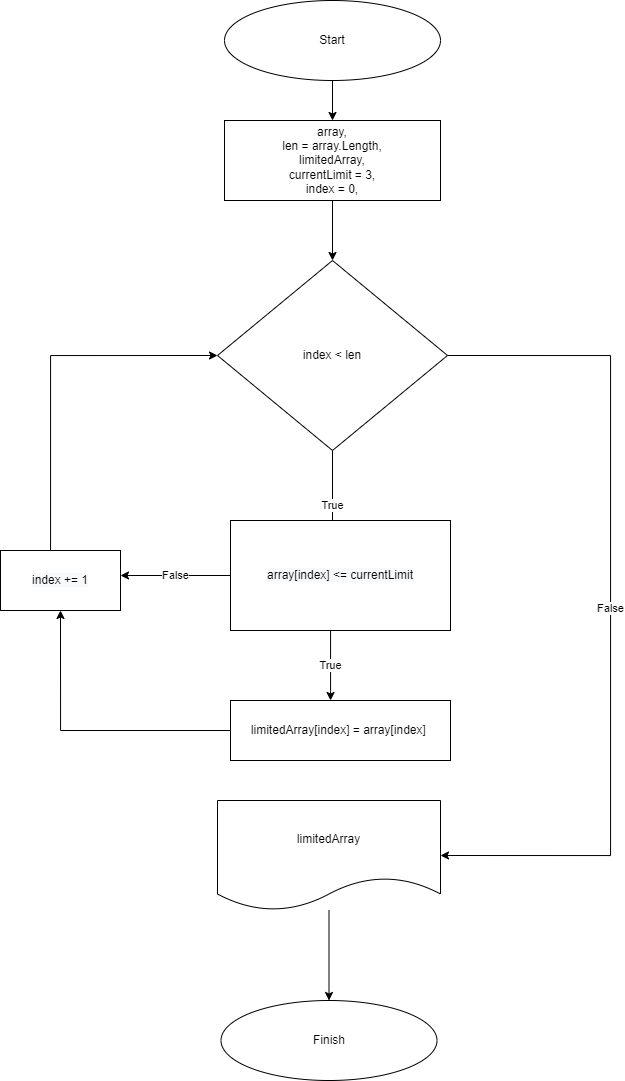

The diagram above was exported from draw.io. Its source (the exported page's mxGraphModel, read from the mxfile embedded in the PNG):
<mxGraphModel dx="1673" dy="1018" grid="1" gridSize="10" guides="1" tooltips="1" connect="1" arrows="1" fold="1" page="1" pageScale="1" pageWidth="827" pageHeight="1169" math="0" shadow="0">
  <root>
    <mxCell id="0" />
    <mxCell id="1" parent="0" />
    <mxCell id="p2TfuJjRVsxwMRN_BnvA-4" style="edgeStyle=orthogonalEdgeStyle;rounded=0;orthogonalLoop=1;jettySize=auto;html=1;entryX=0.5;entryY=0;entryDx=0;entryDy=0;" edge="1" parent="1" source="p2TfuJjRVsxwMRN_BnvA-1" target="p2TfuJjRVsxwMRN_BnvA-2">
      <mxGeometry relative="1" as="geometry" />
    </mxCell>
    <mxCell id="p2TfuJjRVsxwMRN_BnvA-1" value="Start" style="ellipse;whiteSpace=wrap;html=1;" vertex="1" parent="1">
      <mxGeometry x="294" y="50" width="216" height="80" as="geometry" />
    </mxCell>
    <mxCell id="p2TfuJjRVsxwMRN_BnvA-5" style="edgeStyle=orthogonalEdgeStyle;rounded=0;orthogonalLoop=1;jettySize=auto;html=1;entryX=0.5;entryY=0;entryDx=0;entryDy=0;" edge="1" parent="1" source="p2TfuJjRVsxwMRN_BnvA-2" target="p2TfuJjRVsxwMRN_BnvA-3">
      <mxGeometry relative="1" as="geometry" />
    </mxCell>
    <mxCell id="p2TfuJjRVsxwMRN_BnvA-2" value="array,&lt;br&gt;len = array.Length,&lt;br&gt;limitedArray,&lt;br&gt;currentLimit = 3,&lt;br&gt;index = 0," style="rounded=0;whiteSpace=wrap;html=1;" vertex="1" parent="1">
      <mxGeometry x="294" y="170" width="216" height="80" as="geometry" />
    </mxCell>
    <mxCell id="p2TfuJjRVsxwMRN_BnvA-6" value="True" style="edgeStyle=orthogonalEdgeStyle;rounded=0;orthogonalLoop=1;jettySize=auto;html=1;" edge="1" parent="1" source="p2TfuJjRVsxwMRN_BnvA-3">
      <mxGeometry relative="1" as="geometry">
        <mxPoint x="402" y="610" as="targetPoint" />
      </mxGeometry>
    </mxCell>
    <mxCell id="p2TfuJjRVsxwMRN_BnvA-7" value="False" style="edgeStyle=orthogonalEdgeStyle;rounded=0;orthogonalLoop=1;jettySize=auto;html=1;exitX=1;exitY=0.5;exitDx=0;exitDy=0;entryX=1;entryY=0.5;entryDx=0;entryDy=0;" edge="1" parent="1" source="p2TfuJjRVsxwMRN_BnvA-3" target="p2TfuJjRVsxwMRN_BnvA-9">
      <mxGeometry relative="1" as="geometry">
        <mxPoint x="670" y="405" as="targetPoint" />
        <Array as="points">
          <mxPoint x="680" y="405" />
          <mxPoint x="680" y="905" />
        </Array>
      </mxGeometry>
    </mxCell>
    <mxCell id="p2TfuJjRVsxwMRN_BnvA-3" value="index &amp;lt; len" style="rhombus;whiteSpace=wrap;html=1;" vertex="1" parent="1">
      <mxGeometry x="287" y="310" width="230" height="190" as="geometry" />
    </mxCell>
    <mxCell id="p2TfuJjRVsxwMRN_BnvA-11" style="edgeStyle=orthogonalEdgeStyle;rounded=0;orthogonalLoop=1;jettySize=auto;html=1;entryX=0.5;entryY=0;entryDx=0;entryDy=0;" edge="1" parent="1" source="p2TfuJjRVsxwMRN_BnvA-9" target="p2TfuJjRVsxwMRN_BnvA-10">
      <mxGeometry relative="1" as="geometry" />
    </mxCell>
    <mxCell id="p2TfuJjRVsxwMRN_BnvA-9" value="limitedArray" style="shape=document;whiteSpace=wrap;html=1;boundedLbl=1;" vertex="1" parent="1">
      <mxGeometry x="287" y="850" width="223" height="110" as="geometry" />
    </mxCell>
    <mxCell id="p2TfuJjRVsxwMRN_BnvA-10" value="Finish" style="ellipse;whiteSpace=wrap;html=1;" vertex="1" parent="1">
      <mxGeometry x="290.5" y="1050" width="216" height="80" as="geometry" />
    </mxCell>
    <mxCell id="p2TfuJjRVsxwMRN_BnvA-13" value="True" style="edgeStyle=orthogonalEdgeStyle;rounded=0;orthogonalLoop=1;jettySize=auto;html=1;" edge="1" parent="1" source="p2TfuJjRVsxwMRN_BnvA-12">
      <mxGeometry relative="1" as="geometry">
        <mxPoint x="400" y="750" as="targetPoint" />
        <Array as="points">
          <mxPoint x="400" y="740" />
        </Array>
      </mxGeometry>
    </mxCell>
    <mxCell id="p2TfuJjRVsxwMRN_BnvA-17" value="False" style="edgeStyle=orthogonalEdgeStyle;rounded=0;orthogonalLoop=1;jettySize=auto;html=1;" edge="1" parent="1" source="p2TfuJjRVsxwMRN_BnvA-12">
      <mxGeometry relative="1" as="geometry">
        <mxPoint x="190" y="625" as="targetPoint" />
      </mxGeometry>
    </mxCell>
    <mxCell id="p2TfuJjRVsxwMRN_BnvA-12" value="&lt;span style=&quot;color: rgb(0, 0, 0); font-family: Helvetica; font-size: 12px; font-style: normal; font-variant-ligatures: normal; font-variant-caps: normal; font-weight: 400; letter-spacing: normal; orphans: 2; text-align: center; text-indent: 0px; text-transform: none; widows: 2; word-spacing: 0px; -webkit-text-stroke-width: 0px; background-color: rgb(248, 249, 250); text-decoration-thickness: initial; text-decoration-style: initial; text-decoration-color: initial; float: none; display: inline !important;&quot;&gt;array[index] &amp;lt;= currentLimit&lt;/span&gt;" style="rounded=0;whiteSpace=wrap;html=1;" vertex="1" parent="1">
      <mxGeometry x="300" y="570" width="220" height="110" as="geometry" />
    </mxCell>
    <mxCell id="p2TfuJjRVsxwMRN_BnvA-19" style="edgeStyle=orthogonalEdgeStyle;rounded=0;orthogonalLoop=1;jettySize=auto;html=1;entryX=0.5;entryY=1;entryDx=0;entryDy=0;" edge="1" parent="1" source="p2TfuJjRVsxwMRN_BnvA-15" target="p2TfuJjRVsxwMRN_BnvA-18">
      <mxGeometry relative="1" as="geometry">
        <mxPoint x="120" y="780" as="targetPoint" />
      </mxGeometry>
    </mxCell>
    <mxCell id="p2TfuJjRVsxwMRN_BnvA-15" value="limitedArray[index] = array[index]&amp;nbsp;" style="rounded=0;whiteSpace=wrap;html=1;" vertex="1" parent="1">
      <mxGeometry x="300" y="750" width="220" height="60" as="geometry" />
    </mxCell>
    <mxCell id="p2TfuJjRVsxwMRN_BnvA-20" style="edgeStyle=orthogonalEdgeStyle;rounded=0;orthogonalLoop=1;jettySize=auto;html=1;entryX=0;entryY=0.5;entryDx=0;entryDy=0;" edge="1" parent="1" source="p2TfuJjRVsxwMRN_BnvA-18" target="p2TfuJjRVsxwMRN_BnvA-3">
      <mxGeometry relative="1" as="geometry">
        <mxPoint x="260" y="400" as="targetPoint" />
        <Array as="points">
          <mxPoint x="120" y="405" />
        </Array>
      </mxGeometry>
    </mxCell>
    <mxCell id="p2TfuJjRVsxwMRN_BnvA-18" value="&lt;span style=&quot;color: rgb(0, 0, 0); font-family: Helvetica; font-size: 12px; font-style: normal; font-variant-ligatures: normal; font-variant-caps: normal; font-weight: 400; letter-spacing: normal; orphans: 2; text-align: center; text-indent: 0px; text-transform: none; widows: 2; word-spacing: 0px; -webkit-text-stroke-width: 0px; background-color: rgb(248, 249, 250); text-decoration-thickness: initial; text-decoration-style: initial; text-decoration-color: initial; float: none; display: inline !important;&quot;&gt;index += 1&lt;/span&gt;" style="rounded=0;whiteSpace=wrap;html=1;" vertex="1" parent="1">
      <mxGeometry x="70" y="600" width="120" height="60" as="geometry" />
    </mxCell>
  </root>
</mxGraphModel>